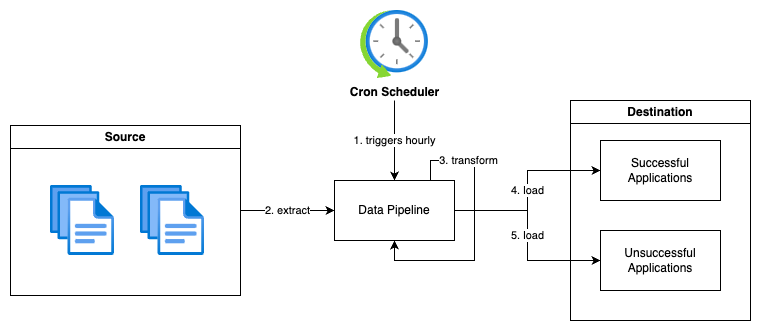

The diagram above was exported from draw.io. Its source (the exported page's mxGraphModel, read from the mxfile embedded in the PNG):
<mxGraphModel dx="1015" dy="1006" grid="1" gridSize="10" guides="1" tooltips="1" connect="1" arrows="1" fold="1" page="1" pageScale="1" pageWidth="827" pageHeight="1169" math="0" shadow="0">
  <root>
    <mxCell id="0" />
    <mxCell id="1" parent="0" />
    <mxCell id="gD2Y0-sqa9mBtCij8bj6-3" value="Destination" style="swimlane;whiteSpace=wrap;html=1;" vertex="1" parent="1">
      <mxGeometry x="580" y="200" width="180" height="220" as="geometry" />
    </mxCell>
    <mxCell id="gD2Y0-sqa9mBtCij8bj6-4" value="Successful Applications" style="rounded=0;whiteSpace=wrap;html=1;" vertex="1" parent="gD2Y0-sqa9mBtCij8bj6-3">
      <mxGeometry x="30" y="40" width="120" height="60" as="geometry" />
    </mxCell>
    <mxCell id="gD2Y0-sqa9mBtCij8bj6-5" value="Unsuccessful Applications" style="rounded=0;whiteSpace=wrap;html=1;" vertex="1" parent="gD2Y0-sqa9mBtCij8bj6-3">
      <mxGeometry x="30" y="130" width="120" height="60" as="geometry" />
    </mxCell>
    <mxCell id="gD2Y0-sqa9mBtCij8bj6-17" value="4. load" style="edgeStyle=orthogonalEdgeStyle;rounded=0;orthogonalLoop=1;jettySize=auto;html=1;" edge="1" parent="1" source="gD2Y0-sqa9mBtCij8bj6-6" target="gD2Y0-sqa9mBtCij8bj6-4">
      <mxGeometry relative="1" as="geometry" />
    </mxCell>
    <mxCell id="gD2Y0-sqa9mBtCij8bj6-18" value="5. load" style="edgeStyle=orthogonalEdgeStyle;rounded=0;orthogonalLoop=1;jettySize=auto;html=1;" edge="1" parent="1" source="gD2Y0-sqa9mBtCij8bj6-6" target="gD2Y0-sqa9mBtCij8bj6-5">
      <mxGeometry relative="1" as="geometry" />
    </mxCell>
    <mxCell id="gD2Y0-sqa9mBtCij8bj6-6" value="Data Pipeline" style="rounded=0;whiteSpace=wrap;html=1;" vertex="1" parent="1">
      <mxGeometry x="344" y="280" width="120" height="60" as="geometry" />
    </mxCell>
    <mxCell id="gD2Y0-sqa9mBtCij8bj6-19" value="2. extract" style="edgeStyle=orthogonalEdgeStyle;rounded=0;orthogonalLoop=1;jettySize=auto;html=1;" edge="1" parent="1" source="gD2Y0-sqa9mBtCij8bj6-7" target="gD2Y0-sqa9mBtCij8bj6-6">
      <mxGeometry relative="1" as="geometry">
        <mxPoint as="offset" />
      </mxGeometry>
    </mxCell>
    <mxCell id="gD2Y0-sqa9mBtCij8bj6-7" value="Source" style="swimlane;whiteSpace=wrap;html=1;" vertex="1" parent="1">
      <mxGeometry x="20" y="225" width="230" height="170" as="geometry" />
    </mxCell>
    <mxCell id="gD2Y0-sqa9mBtCij8bj6-11" value="" style="image;aspect=fixed;html=1;points=[];align=center;fontSize=12;image=img/lib/azure2/general/Files.svg;" vertex="1" parent="gD2Y0-sqa9mBtCij8bj6-7">
      <mxGeometry x="40" y="60" width="64" height="70" as="geometry" />
    </mxCell>
    <mxCell id="gD2Y0-sqa9mBtCij8bj6-14" value="" style="image;aspect=fixed;html=1;points=[];align=center;fontSize=12;image=img/lib/azure2/general/Files.svg;" vertex="1" parent="gD2Y0-sqa9mBtCij8bj6-7">
      <mxGeometry x="130" y="60" width="64" height="70" as="geometry" />
    </mxCell>
    <mxCell id="gD2Y0-sqa9mBtCij8bj6-21" value="1. triggers hourly" style="edgeStyle=orthogonalEdgeStyle;rounded=0;orthogonalLoop=1;jettySize=auto;html=1;" edge="1" parent="1" target="gD2Y0-sqa9mBtCij8bj6-6">
      <mxGeometry relative="1" as="geometry">
        <mxPoint x="404" y="200" as="sourcePoint" />
      </mxGeometry>
    </mxCell>
    <mxCell id="gD2Y0-sqa9mBtCij8bj6-10" value="Cron Scheduler" style="image;aspect=fixed;html=1;points=[];align=center;fontSize=12;image=img/lib/azure2/general/Scheduler.svg;fontStyle=1" vertex="1" parent="1">
      <mxGeometry x="370" y="110" width="68" height="68" as="geometry" />
    </mxCell>
    <mxCell id="gD2Y0-sqa9mBtCij8bj6-20" value="3. transform" style="edgeStyle=orthogonalEdgeStyle;rounded=0;orthogonalLoop=1;jettySize=auto;html=1;entryX=0.5;entryY=1;entryDx=0;entryDy=0;" edge="1" parent="1" source="gD2Y0-sqa9mBtCij8bj6-6" target="gD2Y0-sqa9mBtCij8bj6-6">
      <mxGeometry x="-0.56" relative="1" as="geometry">
        <Array as="points">
          <mxPoint x="440" y="260" />
          <mxPoint x="484" y="260" />
          <mxPoint x="484" y="360" />
          <mxPoint x="404" y="360" />
        </Array>
        <mxPoint as="offset" />
      </mxGeometry>
    </mxCell>
  </root>
</mxGraphModel>